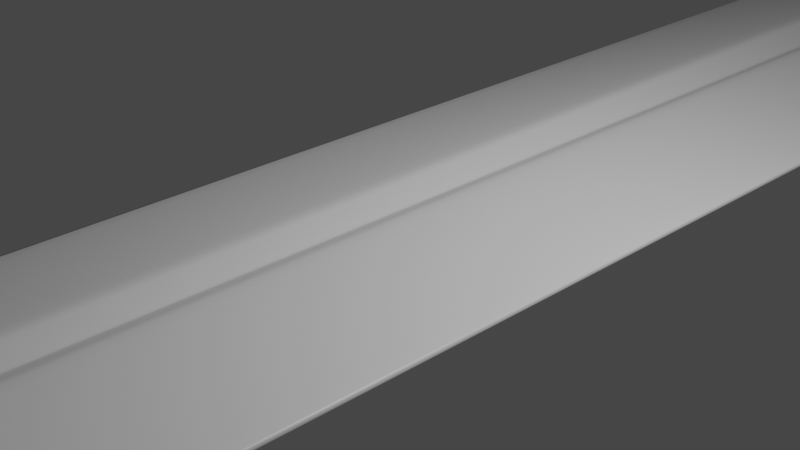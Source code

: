 # Source: Knife_v001.blend  (saved by Blender 2.81.16; exported with 4.5.12 LTS)
import bpy
from mathutils import Matrix  # noqa: F401  (used for matrix-valued properties, if any)

bpy.ops.wm.read_factory_settings(use_empty=True)
scene = bpy.context.scene
scene.name = 'Scene'

# ---- collections
col_collection = bpy.data.collections.new('Collection'); scene.collection.children.link(col_collection)

# ---- materials (node trees are filled in below, after node groups)
mat_material = bpy.data.materials.new('Material')
mat_material.alpha_threshold = 0.0
mat_material.use_transparent_shadow = False
mat_material.line_color = (0.0, 0.0, 0.0, 1.0)

# ---- material node trees
mat_material.use_nodes = True; mat_material.node_tree.nodes.clear()
_N = mat_material.node_tree.nodes; _L = mat_material.node_tree.links
n0 = _N.new('ShaderNodeOutputMaterial'); n0.name = 'Material Output'; n0.location = (300, 300)
n1 = _N.new('ShaderNodeBsdfPrincipled'); n1.name = 'Principled BSDF'; n1.location = (10, 300)
n1.distribution = 'GGX'
n1.subsurface_method = 'BURLEY'
n1.inputs[2].default_value = 0.4
n1.inputs[3].default_value = 1.45
n1.inputs[27].default_value = (0.0, 0.0, 0.0, 1.0)
n1.inputs[28].default_value = 1.0
_L.new(n1.outputs[0], n0.inputs[0])
n0.is_active_output = True

# ---- world
world_world = bpy.data.worlds.new('World'); scene.world = world_world
world_world.use_nodes = True; world_world.node_tree.nodes.clear()
_N = world_world.node_tree.nodes; _L = world_world.node_tree.links
n0 = _N.new('ShaderNodeOutputWorld'); n0.name = 'World Output'; n0.location = (300, 300)
n1 = _N.new('ShaderNodeBackground'); n1.name = 'Background'; n1.location = (10, 300)
n1.inputs[0].default_value = (0.05088, 0.05088, 0.05088, 1.0)
_L.new(n1.outputs[0], n0.inputs[0])
n0.is_active_output = True
world_world.color = (0.05088, 0.05088, 0.05088)
world_world.use_sun_shadow = False
world_world.sun_shadow_jitter_overblur = 0.0

# ---- cameras
cam_camera = bpy.data.cameras.new('Camera')
cam_camera.clip_end = 100.0
cam_camera.ortho_scale = 7.314

# ---- lights
light_light = bpy.data.lights.new('Light', 'POINT')
light_light.transmission_factor = 0.0
light_light.energy = 1000.0
light_light.shadow_soft_size = 0.1
light_light.shadow_maximum_resolution = 0.006
light_light.use_absolute_resolution = True

# ---- meshes
me_cube = bpy.data.meshes.new('Cube')
me_cube.from_pydata([(1.0, 1.0, 0.0), (0.0, -1.0, 0.0), (-1.0, 1.0, 0.0), (0.6733, -0.7686, 0.0), (0.0, -1.0, 0.0), (0.0, 1.0, -0.8367), (0.0, -1.0, 0.0), (0.0, 1.0, 0.8367), (-0.6733, -0.7686, 0.0), (0.0, -0.7686, -0.1157), (0.0, -0.7686, 0.1157), (0.0, -1.0, 0.0), (-0.03845, 1.0, 0.8094), (-0.03845, 1.0, -0.8094), (-0.05607, -0.7686, -0.08716), (-0.05607, -0.7686, 0.08716), (0.03845, 1.0, 0.8094), (0.0, -1.0, 0.0), (0.03845, 1.0, -0.8094), (0.05607, -0.7686, 0.08716), (0.05607, -0.7686, -0.08716), (-1.0, 0.8922, 0.0), (1.0, 0.8922, 0.0), (0.0, 0.8922, -0.841), (0.0, 0.8922, 0.841), (-0.03709, 0.8922, 0.7653), (-0.03709, 0.8922, -0.7653), (0.03709, 0.8922, -0.7653), (0.03709, 0.8922, 0.7653), (1.0, 0.8314, 0.0), (0.0, 0.8314, -0.1077), (0.0, 0.8314, 0.1077), (-0.1872, 0.8314, 0.7405), (-0.1872, 0.8314, -0.7405), (0.1872, 0.8314, -0.7405), (0.1872, 0.8314, 0.7405), (-1.0, 0.8314, 0.0), (1.0, 0.7629, 0.0), (0.0, 0.7629, -0.108), (0.0, 0.7629, 0.108), (-0.1827, 0.7629, 0.7126), (-0.1827, 0.7629, -0.7126), (0.1827, 0.7629, -0.7126), (0.1827, 0.7629, 0.7126), (-1.0, 0.7629, 0.0)], [], [(15, 8, 4, 11), (20, 3, 1, 17), (14, 9, 6, 11), (19, 10, 6, 17), (43, 39, 10, 19), (41, 38, 9, 14), (42, 37, 3, 20), (40, 44, 8, 15), (39, 40, 15, 10), (44, 41, 14, 8), (8, 14, 11, 4), (10, 15, 11, 6), (38, 42, 20, 9), (37, 43, 19, 3), (3, 19, 17, 1), (9, 20, 17, 6), (0, 16, 28, 22), (5, 18, 27, 23), (2, 13, 26, 21), (7, 12, 25, 24), (12, 2, 21, 25), (18, 0, 22, 27), (13, 5, 23, 26), (16, 7, 24, 28), (22, 28, 35, 29), (23, 27, 34, 30), (21, 26, 33, 36), (24, 25, 32, 31), (25, 21, 36, 32), (27, 22, 29, 34), (26, 23, 30, 33), (28, 24, 31, 35), (29, 35, 43, 37), (30, 34, 42, 38), (36, 33, 41, 44), (31, 32, 40, 39), (32, 36, 44, 40), (34, 29, 37, 42), (33, 30, 38, 41), (35, 31, 39, 43)])
me_cube.polygons.foreach_set('use_smooth', [True] * 40)
_uv = me_cube.uv_layers.new(name='UVMap')
_uv.uv.foreach_set('vector', [0.8125, 0.7211, 0.875, 0.7211, 0.875, 0.75, 0.7605, 0.75, 0.3125, 0.7211, 0.375, 0.7211, 0.375, 0.75, 0.2605, 0.75, 0.1875, 0.7211, 0.25, 0.7211, 0.25, 0.75, 0.177, 0.75, 0.6875, 0.7211, 0.75, 0.7211, 0.75, 0.75, 0.677, 0.75, 0.6875, 0.5296, 0.75, 0.5296, 0.75, 0.7211, 0.6875, 0.7211, 0.1875, 0.5296, 0.25, 0.5296, 0.25, 0.7211, 0.1875, 0.7211, 0.3125, 0.5296, 0.375, 0.5296, 0.375, 0.7211, 0.3125, 0.7211, 0.8125, 0.5296, 0.875, 0.5296, 0.875, 0.7211, 0.8125, 0.7211, 0.75, 0.5296, 0.8125, 0.5296, 0.8125, 0.7211, 0.75, 0.7211, 0.125, 0.5296, 0.1875, 0.5296, 0.1875, 0.7211, 0.125, 0.7211, 0.125, 0.7211, 0.1875, 0.7211, 0.177, 0.75, 0.125, 0.75, 0.75, 0.7211, 0.8125, 0.7211, 0.7605, 0.75, 0.75, 0.75, 0.25, 0.5296, 0.3125, 0.5296, 0.3125, 0.7211, 0.25, 0.7211, 0.625, 0.5296, 0.6875, 0.5296, 0.6875, 0.7211, 0.625, 0.7211, 0.625, 0.7211, 0.6875, 0.7211, 0.677, 0.75, 0.625, 0.75, 0.25, 0.7211, 0.3125, 0.7211, 0.2605, 0.75, 0.25, 0.75, 0.625, 0.5, 0.6875, 0.5, 0.6875, 0.5135, 0.625, 0.5135, 0.25, 0.5, 0.3125, 0.5, 0.3125, 0.5135, 0.25, 0.5135, 0.125, 0.5, 0.1875, 0.5, 0.1875, 0.5135, 0.125, 0.5135, 0.75, 0.5, 0.8125, 0.5, 0.8125, 0.5135, 0.75, 0.5135, 0.8125, 0.5, 0.875, 0.5, 0.875, 0.5135, 0.8125, 0.5135, 0.3125, 0.5, 0.375, 0.5, 0.375, 0.5135, 0.3125, 0.5135, 0.1875, 0.5, 0.25, 0.5, 0.25, 0.5135, 0.1875, 0.5135, 0.6875, 0.5, 0.75, 0.5, 0.75, 0.5135, 0.6875, 0.5135, 0.625, 0.5135, 0.6875, 0.5135, 0.6875, 0.5211, 0.625, 0.5211, 0.25, 0.5135, 0.3125, 0.5135, 0.3125, 0.5211, 0.25, 0.5211, 0.125, 0.5135, 0.1875, 0.5135, 0.1875, 0.5211, 0.125, 0.5211, 0.75, 0.5135, 0.8125, 0.5135, 0.8125, 0.5211, 0.75, 0.5211, 0.8125, 0.5135, 0.875, 0.5135, 0.875, 0.5211, 0.8125, 0.5211, 0.3125, 0.5135, 0.375, 0.5135, 0.375, 0.5211, 0.3125, 0.5211, 0.1875, 0.5135, 0.25, 0.5135, 0.25, 0.5211, 0.1875, 0.5211, 0.6875, 0.5135, 0.75, 0.5135, 0.75, 0.5211, 0.6875, 0.5211, 0.625, 0.5211, 0.6875, 0.5211, 0.6875, 0.5296, 0.625, 0.5296, 0.25, 0.5211, 0.3125, 0.5211, 0.3125, 0.5296, 0.25, 0.5296, 0.125, 0.5211, 0.1875, 0.5211, 0.1875, 0.5296, 0.125, 0.5296, 0.75, 0.5211, 0.8125, 0.5211, 0.8125, 0.5296, 0.75, 0.5296, 0.8125, 0.5211, 0.875, 0.5211, 0.875, 0.5296, 0.8125, 0.5296, 0.3125, 0.5211, 0.375, 0.5211, 0.375, 0.5296, 0.3125, 0.5296, 0.1875, 0.5211, 0.25, 0.5211, 0.25, 0.5296, 0.1875, 0.5296, 0.6875, 0.5211, 0.75, 0.5211, 0.75, 0.5296, 0.6875, 0.5296])
me_cube.materials.append(mat_material)
me_cube.use_remesh_preserve_volume = False
me_cube.use_remesh_preserve_attributes = False
me_cube.use_mirror_vertex_groups = False
me_cube.update()

# ---- objects
ob_cube = bpy.data.objects.new('Cube', me_cube)
ob_light = bpy.data.objects.new('Light', light_light)
ob_camera = bpy.data.objects.new('Camera', cam_camera)

# ---- transforms, parenting, visibility, modifiers, constraints
ob_cube.location = (0.0, 0.0, 0.0)
ob_cube.scale = (2.6, 45.0, 0.65)
ob_cube.lock_rotations_4d = False
ob_cube.empty_display_type = 'ARROWS'
ob_cube.lineart.crease_threshold = 0.0
_m = ob_cube.modifiers.new('Bevel', 'BEVEL')
_m.limit_method = 'NONE'
_m = ob_cube.modifiers.new('Subdivision', 'SUBSURF')
_m.uv_smooth = 'PRESERVE_CORNERS'
_m.show_only_control_edges = False
ob_light.location = (4.076, 1.005, 5.904)
ob_light.rotation_euler = (0.6503, 0.05522, 1.866)
ob_light.lock_rotations_4d = False
ob_light.empty_display_type = 'ARROWS'
ob_light.color = (0.0, 0.0, 0.0, 0.0)
ob_light.lineart.crease_threshold = 0.0
ob_camera.location = (7.359, -6.926, 4.958)
ob_camera.rotation_euler = (1.109, 0.0, 0.8149)
ob_camera.lock_rotations_4d = False
ob_camera.empty_display_type = 'ARROWS'
ob_camera.color = (0.0, 0.0, 0.0, 0.0)
ob_camera.display_type = 'WIRE'
ob_camera.lineart.crease_threshold = 0.0

# ---- collection membership
col_collection.objects.link(ob_cube)
col_collection.objects.link(ob_light)
col_collection.objects.link(ob_camera)

# ---- scene / render settings (as saved in the file)
scene.camera = ob_camera
scene.frame_start = 1; scene.frame_end = 250; scene.frame_set(79)
scene.render.engine = 'BLENDER_EEVEE_NEXT'
scene.cycles.use_denoising = False
scene.cycles.samples = 128
scene.cycles.sampling_pattern = 'TABULATED_SOBOL'
scene.cycles.use_adaptive_sampling = False
scene.cycles.use_light_tree = False
scene.view_settings.view_transform = 'Filmic'
bpy.context.view_layer.update()
